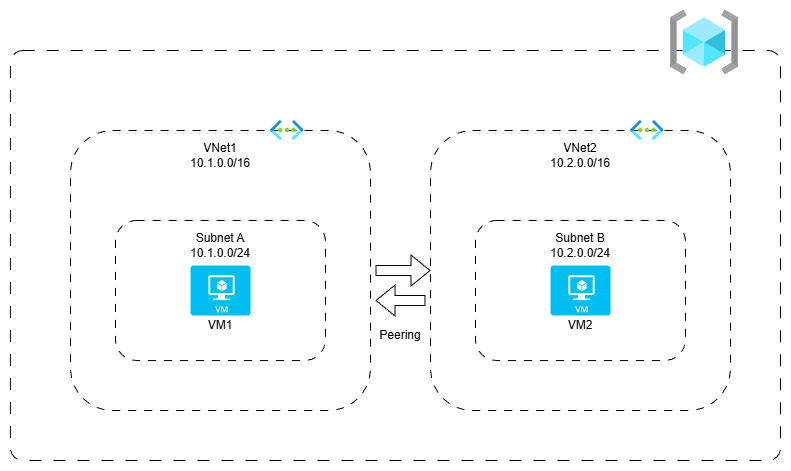

The diagram above was exported from draw.io. Its source (the exported page's mxGraphModel, read from the mxfile embedded in the PNG):
<mxGraphModel dx="1205" dy="733" grid="1" gridSize="10" guides="1" tooltips="1" connect="1" arrows="1" fold="1" page="1" pageScale="1" pageWidth="850" pageHeight="1100" math="0" shadow="0">
  <root>
    <mxCell id="0" />
    <mxCell id="1" parent="0" />
    <mxCell id="vpsCbj-dnof8p7krEgJ3-2" parent="1" style="rounded=1;whiteSpace=wrap;html=1;dashed=1;dashPattern=12 12;backgroundOutline=0;arcSize=3;container=1;" value="" vertex="1">
      <mxGeometry height="410" width="770" x="30" y="140" as="geometry" />
    </mxCell>
    <mxCell id="CpDnZFhF956ZZdNkq1KW-8" connectable="0" parent="vpsCbj-dnof8p7krEgJ3-2" style="group" value="" vertex="1">
      <mxGeometry height="290" width="300" x="60" y="70" as="geometry" />
    </mxCell>
    <mxCell id="vpsCbj-dnof8p7krEgJ3-3" parent="CpDnZFhF956ZZdNkq1KW-8" style="rounded=1;whiteSpace=wrap;html=1;dashed=1;dashPattern=8 8;labelPosition=center;verticalLabelPosition=top;align=center;verticalAlign=bottom;" value="" vertex="1">
      <mxGeometry height="280" width="300" y="10" as="geometry" />
    </mxCell>
    <mxCell id="vpsCbj-dnof8p7krEgJ3-4" parent="CpDnZFhF956ZZdNkq1KW-8" style="image;aspect=fixed;html=1;points=[];align=center;fontSize=12;image=img/lib/azure2/networking/Virtual_Networks.svg;" value="" vertex="1">
      <mxGeometry height="20" width="33.5" x="200" as="geometry" />
    </mxCell>
    <mxCell id="CpDnZFhF956ZZdNkq1KW-1" parent="CpDnZFhF956ZZdNkq1KW-8" style="text;html=1;whiteSpace=wrap;strokeColor=none;fillColor=none;align=center;verticalAlign=middle;rounded=0;" value="VNet1&lt;div&gt;10.1.0.0/16&lt;/div&gt;" vertex="1">
      <mxGeometry height="30" width="60" x="120" y="20" as="geometry" />
    </mxCell>
    <mxCell id="CpDnZFhF956ZZdNkq1KW-2" parent="CpDnZFhF956ZZdNkq1KW-8" style="rounded=1;whiteSpace=wrap;html=1;dashed=1;dashPattern=8 8;" value="" vertex="1">
      <mxGeometry height="140" width="210" x="45" y="100" as="geometry" />
    </mxCell>
    <mxCell id="CpDnZFhF956ZZdNkq1KW-3" parent="CpDnZFhF956ZZdNkq1KW-8" style="text;html=1;whiteSpace=wrap;strokeColor=none;fillColor=none;align=center;verticalAlign=middle;rounded=0;" value="Subnet A&lt;div&gt;10.1.0.0/24&lt;/div&gt;" vertex="1">
      <mxGeometry height="30" width="60" x="120" y="110" as="geometry" />
    </mxCell>
    <mxCell id="CpDnZFhF956ZZdNkq1KW-4" parent="CpDnZFhF956ZZdNkq1KW-8" style="verticalLabelPosition=bottom;html=1;verticalAlign=top;align=center;strokeColor=none;fillColor=#00BEF2;shape=mxgraph.azure.virtual_machine;" value="" vertex="1">
      <mxGeometry height="50" width="60" x="120" y="145" as="geometry" />
    </mxCell>
    <mxCell id="CpDnZFhF956ZZdNkq1KW-6" parent="CpDnZFhF956ZZdNkq1KW-8" style="text;html=1;whiteSpace=wrap;strokeColor=none;fillColor=none;align=center;verticalAlign=middle;rounded=0;" value="VM1" vertex="1">
      <mxGeometry height="30" width="60" x="120" y="190" as="geometry" />
    </mxCell>
    <mxCell id="CpDnZFhF956ZZdNkq1KW-9" connectable="0" parent="vpsCbj-dnof8p7krEgJ3-2" style="group" value="" vertex="1">
      <mxGeometry height="290" width="300" x="420" y="70" as="geometry" />
    </mxCell>
    <mxCell id="CpDnZFhF956ZZdNkq1KW-10" parent="CpDnZFhF956ZZdNkq1KW-9" style="rounded=1;whiteSpace=wrap;html=1;dashed=1;dashPattern=8 8;labelPosition=center;verticalLabelPosition=top;align=center;verticalAlign=bottom;" value="" vertex="1">
      <mxGeometry height="280" width="300" y="10" as="geometry" />
    </mxCell>
    <mxCell id="CpDnZFhF956ZZdNkq1KW-11" parent="CpDnZFhF956ZZdNkq1KW-9" style="image;aspect=fixed;html=1;points=[];align=center;fontSize=12;image=img/lib/azure2/networking/Virtual_Networks.svg;" value="" vertex="1">
      <mxGeometry height="20" width="33.5" x="200" as="geometry" />
    </mxCell>
    <mxCell id="CpDnZFhF956ZZdNkq1KW-12" parent="CpDnZFhF956ZZdNkq1KW-9" style="text;html=1;whiteSpace=wrap;strokeColor=none;fillColor=none;align=center;verticalAlign=middle;rounded=0;" value="VNet2&lt;div&gt;10.2.0.0/16&lt;/div&gt;" vertex="1">
      <mxGeometry height="30" width="60" x="120" y="20" as="geometry" />
    </mxCell>
    <mxCell id="CpDnZFhF956ZZdNkq1KW-13" parent="CpDnZFhF956ZZdNkq1KW-9" style="rounded=1;whiteSpace=wrap;html=1;dashed=1;dashPattern=8 8;" value="" vertex="1">
      <mxGeometry height="140" width="210" x="45" y="100" as="geometry" />
    </mxCell>
    <mxCell id="CpDnZFhF956ZZdNkq1KW-14" parent="CpDnZFhF956ZZdNkq1KW-9" style="text;html=1;whiteSpace=wrap;strokeColor=none;fillColor=none;align=center;verticalAlign=middle;rounded=0;" value="Subnet B&lt;div&gt;10.2.0.0/24&lt;/div&gt;" vertex="1">
      <mxGeometry height="30" width="60" x="120" y="110" as="geometry" />
    </mxCell>
    <mxCell id="CpDnZFhF956ZZdNkq1KW-15" parent="CpDnZFhF956ZZdNkq1KW-9" style="verticalLabelPosition=bottom;html=1;verticalAlign=top;align=center;strokeColor=none;fillColor=#00BEF2;shape=mxgraph.azure.virtual_machine;" value="" vertex="1">
      <mxGeometry height="50" width="60" x="120" y="145" as="geometry" />
    </mxCell>
    <mxCell id="CpDnZFhF956ZZdNkq1KW-16" parent="CpDnZFhF956ZZdNkq1KW-9" style="text;html=1;whiteSpace=wrap;strokeColor=none;fillColor=none;align=center;verticalAlign=middle;rounded=0;" value="VM2" vertex="1">
      <mxGeometry height="30" width="60" x="120" y="190" as="geometry" />
    </mxCell>
    <mxCell id="CpDnZFhF956ZZdNkq1KW-18" edge="1" parent="vpsCbj-dnof8p7krEgJ3-2" style="shape=flexArrow;endArrow=classic;html=1;rounded=0;" target="CpDnZFhF956ZZdNkq1KW-10" value="">
      <mxGeometry height="50" relative="1" width="50" as="geometry">
        <mxPoint x="365" y="220" as="sourcePoint" />
        <mxPoint x="425" y="220" as="targetPoint" />
      </mxGeometry>
    </mxCell>
    <mxCell id="CpDnZFhF956ZZdNkq1KW-20" parent="vpsCbj-dnof8p7krEgJ3-2" style="text;html=1;whiteSpace=wrap;strokeColor=none;fillColor=none;align=center;verticalAlign=middle;rounded=0;" value="Peering" vertex="1">
      <mxGeometry height="30" width="60" x="360" y="270" as="geometry" />
    </mxCell>
    <mxCell id="CpDnZFhF956ZZdNkq1KW-19" edge="1" parent="vpsCbj-dnof8p7krEgJ3-2" style="shape=flexArrow;endArrow=classic;html=1;rounded=0;" value="">
      <mxGeometry height="50" relative="1" width="50" as="geometry">
        <mxPoint x="415" y="250" as="sourcePoint" />
        <mxPoint x="365" y="250" as="targetPoint" />
      </mxGeometry>
    </mxCell>
    <mxCell id="vpsCbj-dnof8p7krEgJ3-1" parent="1" style="image;aspect=fixed;html=1;points=[];align=center;fontSize=12;image=img/lib/azure2/general/Resource_Groups.svg;" value="" vertex="1">
      <mxGeometry height="64" width="68" x="690" y="100" as="geometry" />
    </mxCell>
  </root>
</mxGraphModel>